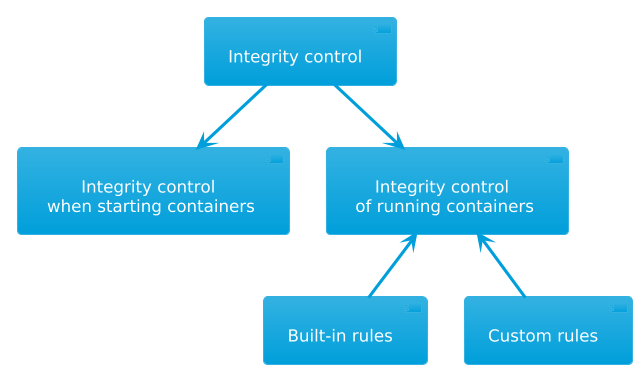

The diagram above was rendered by PlantUML. Its source (embedded in the PNG):
@startuml
!theme bluegray
skinparam DefaultFontSize 16
skinparam ArrowFontStyle italic
skinparam DefaultTextAlignment center
skinparam backgroundColor transparent
skinparam Shadowing false

[Integrity control] --> [Integrity control\n when starting containers]
[Integrity control] --> [Integrity control\n of running containers]
[Integrity control\n of running containers] <-- [Built-in rules]
[Integrity control\n of running containers] <-- [Custom rules]
@enduml